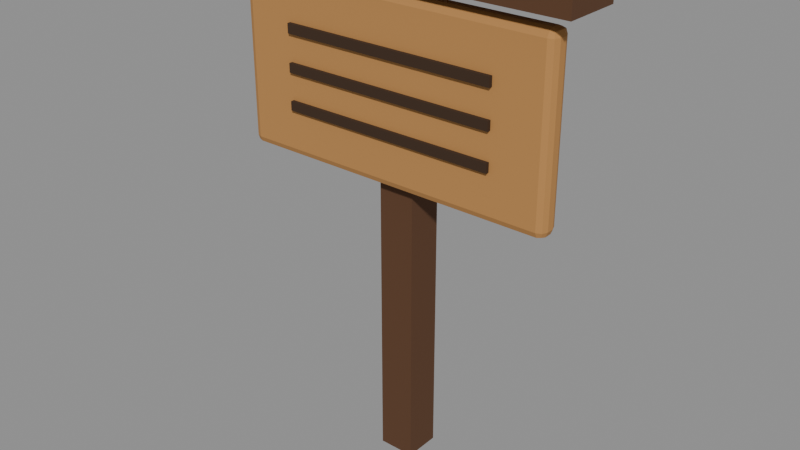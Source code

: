 # Source: prop_sign.blend  (saved by Blender 5.2.45; exported with 4.5.12 LTS)
import bpy
from mathutils import Matrix  # noqa: F401  (used for matrix-valued properties, if any)

bpy.ops.wm.read_factory_settings(use_empty=True)
scene = bpy.context.scene
scene.name = 'Scene'

# ---- materials (node trees are filled in below, after node groups)
mat_signboard = bpy.data.materials.new('signboard')
mat_signboard.diffuse_color = (0.4793, 0.2307, 0.06848, 1.0)
mat_ink = bpy.data.materials.new('ink')
mat_ink.diffuse_color = (0.04231, 0.01938, 0.006995, 1.0)
mat_signpost = bpy.data.materials.new('signpost')
mat_signpost.diffuse_color = (0.1022, 0.04231, 0.016, 1.0)

# ---- material node trees
mat_signboard.use_nodes = True; mat_signboard.node_tree.nodes.clear()
_N = mat_signboard.node_tree.nodes; _L = mat_signboard.node_tree.links
n0 = _N.new('ShaderNodeBsdfPrincipled'); n0.name = 'Principled BSDF'; n0.location = (10, 300)
n0.inputs[0].default_value = (0.4793, 0.2307, 0.06848, 1.0)
n0.inputs[2].default_value = 0.85
n0.inputs[10].default_value = 0.005
n1 = _N.new('ShaderNodeOutputMaterial'); n1.name = 'Material Output'; n1.location = (300, 300)
_L.new(n0.outputs[0], n1.inputs[0])
n1.is_active_output = True
mat_ink.use_nodes = True; mat_ink.node_tree.nodes.clear()
_N = mat_ink.node_tree.nodes; _L = mat_ink.node_tree.links
n0 = _N.new('ShaderNodeBsdfPrincipled'); n0.name = 'Principled BSDF'; n0.location = (10, 300)
n0.inputs[0].default_value = (0.04231, 0.01938, 0.006995, 1.0)
n0.inputs[2].default_value = 0.9
n0.inputs[10].default_value = 0.005
n1 = _N.new('ShaderNodeOutputMaterial'); n1.name = 'Material Output'; n1.location = (300, 300)
_L.new(n0.outputs[0], n1.inputs[0])
n1.is_active_output = True
mat_signpost.use_nodes = True; mat_signpost.node_tree.nodes.clear()
_N = mat_signpost.node_tree.nodes; _L = mat_signpost.node_tree.links
n0 = _N.new('ShaderNodeBsdfPrincipled'); n0.name = 'Principled BSDF'; n0.location = (10, 300)
n0.inputs[0].default_value = (0.1022, 0.04231, 0.016, 1.0)
n0.inputs[2].default_value = 0.85
n0.inputs[10].default_value = 0.005
n1 = _N.new('ShaderNodeOutputMaterial'); n1.name = 'Material Output'; n1.location = (300, 300)
_L.new(n0.outputs[0], n1.inputs[0])
n1.is_active_output = True

# ---- meshes
me_board = bpy.data.meshes.new('board')
me_board.from_pydata([(-0.43, -0.07, 0.81), (-0.43, -0.07, 0.81), (-0.43, -0.07, 0.81), (-0.43, -0.07, 0.81), (-0.43, -0.09, 0.83), (-0.43, -0.09, 0.83), (-0.43, -0.09, 0.83), (-0.43, -0.09, 0.83), (-0.45, -0.07, 0.83), (-0.45, -0.07, 0.83), (-0.45, -0.07, 0.83), (-0.45, -0.07, 0.83), (-0.43, -0.08414, 0.8159), (-0.43, -0.08414, 0.8159), (-0.43, -0.08414, 0.8159), (-0.43, -0.08414, 0.8159), (-0.4415, -0.08155, 0.8185), (-0.4415, -0.08155, 0.8185), (-0.4415, -0.08155, 0.8185), (-0.4441, -0.08414, 0.83), (-0.4441, -0.08414, 0.83), (-0.4441, -0.08414, 0.83), (-0.4441, -0.08414, 0.83), (-0.4441, -0.07, 0.8159), (-0.4441, -0.07, 0.8159), (-0.4441, -0.07, 0.8159), (-0.4441, -0.07, 0.8159), (-0.43, -0.09, 1.27), (-0.43, -0.09, 1.27), (-0.43, -0.09, 1.27), (-0.43, -0.09, 1.27), (-0.43, -0.07, 1.29), (-0.43, -0.07, 1.29), (-0.43, -0.07, 1.29), (-0.43, -0.07, 1.29), (-0.45, -0.07, 1.27), (-0.45, -0.07, 1.27), (-0.45, -0.07, 1.27), (-0.45, -0.07, 1.27), (-0.43, -0.08414, 1.284), (-0.43, -0.08414, 1.284), (-0.43, -0.08414, 1.284), (-0.43, -0.08414, 1.284), (-0.4415, -0.08155, 1.282), (-0.4415, -0.08155, 1.282), (-0.4415, -0.08155, 1.282), (-0.4441, -0.07, 1.284), (-0.4441, -0.07, 1.284), (-0.4441, -0.07, 1.284), (-0.4441, -0.07, 1.284), (-0.4441, -0.08414, 1.27), (-0.4441, -0.08414, 1.27), (-0.4441, -0.08414, 1.27), (-0.4441, -0.08414, 1.27), (-0.43, -0.05, 0.81), (-0.43, -0.05, 0.81), (-0.43, -0.05, 0.81), (-0.43, -0.05, 0.81), (-0.45, -0.05, 0.83), (-0.45, -0.05, 0.83), (-0.45, -0.05, 0.83), (-0.45, -0.05, 0.83), (-0.43, -0.03, 0.83), (-0.43, -0.03, 0.83), (-0.43, -0.03, 0.83), (-0.43, -0.03, 0.83), (-0.4441, -0.05, 0.8159), (-0.4441, -0.05, 0.8159), (-0.4441, -0.05, 0.8159), (-0.4441, -0.05, 0.8159), (-0.4415, -0.03845, 0.8185), (-0.4415, -0.03845, 0.8185), (-0.4415, -0.03845, 0.8185), (-0.4441, -0.03586, 0.83), (-0.4441, -0.03586, 0.83), (-0.4441, -0.03586, 0.83), (-0.4441, -0.03586, 0.83), (-0.43, -0.03586, 0.8159), (-0.43, -0.03586, 0.8159), (-0.43, -0.03586, 0.8159), (-0.43, -0.03586, 0.8159), (-0.43, -0.05, 1.29), (-0.43, -0.05, 1.29), (-0.43, -0.05, 1.29), (-0.43, -0.05, 1.29), (-0.43, -0.03, 1.27), (-0.43, -0.03, 1.27), (-0.43, -0.03, 1.27), (-0.43, -0.03, 1.27), (-0.45, -0.05, 1.27), (-0.45, -0.05, 1.27), (-0.45, -0.05, 1.27), (-0.45, -0.05, 1.27), (-0.43, -0.03586, 1.284), (-0.43, -0.03586, 1.284), (-0.43, -0.03586, 1.284), (-0.43, -0.03586, 1.284), (-0.4415, -0.03845, 1.282), (-0.4415, -0.03845, 1.282), (-0.4415, -0.03845, 1.282), (-0.4441, -0.03586, 1.27), (-0.4441, -0.03586, 1.27), (-0.4441, -0.03586, 1.27), (-0.4441, -0.03586, 1.27), (-0.4441, -0.05, 1.284), (-0.4441, -0.05, 1.284), (-0.4441, -0.05, 1.284), (-0.4441, -0.05, 1.284), (0.43, -0.07, 0.81), (0.43, -0.07, 0.81), (0.43, -0.07, 0.81), (0.43, -0.07, 0.81), (0.45, -0.07, 0.83), (0.45, -0.07, 0.83), (0.45, -0.07, 0.83), (0.45, -0.07, 0.83), (0.43, -0.09, 0.83), (0.43, -0.09, 0.83), (0.43, -0.09, 0.83), (0.43, -0.09, 0.83), (0.4441, -0.07, 0.8159), (0.4441, -0.07, 0.8159), (0.4441, -0.07, 0.8159), (0.4441, -0.07, 0.8159), (0.4415, -0.08155, 0.8185), (0.4415, -0.08155, 0.8185), (0.4415, -0.08155, 0.8185), (0.4441, -0.08414, 0.83), (0.4441, -0.08414, 0.83), (0.4441, -0.08414, 0.83), (0.4441, -0.08414, 0.83), (0.43, -0.08414, 0.8159), (0.43, -0.08414, 0.8159), (0.43, -0.08414, 0.8159), (0.43, -0.08414, 0.8159), (0.43, -0.07, 1.29), (0.43, -0.07, 1.29), (0.43, -0.07, 1.29), (0.43, -0.07, 1.29), (0.43, -0.09, 1.27), (0.43, -0.09, 1.27), (0.43, -0.09, 1.27), (0.43, -0.09, 1.27), (0.45, -0.07, 1.27), (0.45, -0.07, 1.27), (0.45, -0.07, 1.27), (0.45, -0.07, 1.27), (0.43, -0.08414, 1.284), (0.43, -0.08414, 1.284), (0.43, -0.08414, 1.284), (0.43, -0.08414, 1.284), (0.4415, -0.08155, 1.282), (0.4415, -0.08155, 1.282), (0.4415, -0.08155, 1.282), (0.4441, -0.08414, 1.27), (0.4441, -0.08414, 1.27), (0.4441, -0.08414, 1.27), (0.4441, -0.08414, 1.27), (0.4441, -0.07, 1.284), (0.4441, -0.07, 1.284), (0.4441, -0.07, 1.284), (0.4441, -0.07, 1.284), (0.43, -0.05, 0.81), (0.43, -0.05, 0.81), (0.43, -0.05, 0.81), (0.43, -0.05, 0.81), (0.43, -0.03, 0.83), (0.43, -0.03, 0.83), (0.43, -0.03, 0.83), (0.43, -0.03, 0.83), (0.45, -0.05, 0.83), (0.45, -0.05, 0.83), (0.45, -0.05, 0.83), (0.45, -0.05, 0.83), (0.43, -0.03586, 0.8159), (0.43, -0.03586, 0.8159), (0.43, -0.03586, 0.8159), (0.43, -0.03586, 0.8159), (0.4415, -0.03845, 0.8185), (0.4415, -0.03845, 0.8185), (0.4415, -0.03845, 0.8185), (0.4441, -0.03586, 0.83), (0.4441, -0.03586, 0.83), (0.4441, -0.03586, 0.83), (0.4441, -0.03586, 0.83), (0.4441, -0.05, 0.8159), (0.4441, -0.05, 0.8159), (0.4441, -0.05, 0.8159), (0.4441, -0.05, 0.8159), (0.43, -0.05, 1.29), (0.43, -0.05, 1.29), (0.43, -0.05, 1.29), (0.43, -0.05, 1.29), (0.45, -0.05, 1.27), (0.45, -0.05, 1.27), (0.45, -0.05, 1.27), (0.45, -0.05, 1.27), (0.43, -0.03, 1.27), (0.43, -0.03, 1.27), (0.43, -0.03, 1.27), (0.43, -0.03, 1.27), (0.4441, -0.05, 1.284), (0.4441, -0.05, 1.284), (0.4441, -0.05, 1.284), (0.4441, -0.05, 1.284), (0.4415, -0.03845, 1.282), (0.4415, -0.03845, 1.282), (0.4415, -0.03845, 1.282), (0.4441, -0.03586, 1.27), (0.4441, -0.03586, 1.27), (0.4441, -0.03586, 1.27), (0.4441, -0.03586, 1.27), (0.43, -0.03586, 1.284), (0.43, -0.03586, 1.284), (0.43, -0.03586, 1.284), (0.43, -0.03586, 1.284)], [], [(2, 15, 17), (2, 17, 23), (6, 19, 16), (6, 16, 14), (8, 25, 18), (8, 18, 21), (29, 41, 43), (29, 43, 50), (33, 46, 44), (33, 44, 42), (35, 52, 45), (35, 45, 48), (56, 66, 71), (56, 71, 80), (58, 75, 72), (58, 72, 68), (64, 79, 70), (64, 70, 73), (83, 96, 98), (83, 98, 104), (87, 100, 97), (87, 97, 95), (89, 106, 99), (89, 99, 102), (110, 120, 125), (110, 125, 134), (112, 129, 126), (112, 126, 122), (118, 133, 124), (118, 124, 127), (137, 150, 152), (137, 152, 158), (141, 154, 151), (141, 151, 149), (143, 160, 153), (143, 153, 156), (164, 177, 179), (164, 179, 185), (168, 181, 178), (168, 178, 176), (170, 187, 180), (170, 180, 183), (191, 201, 206), (191, 206, 215), (193, 210, 207), (193, 207, 203), (199, 214, 205), (199, 205, 208), (57, 3, 24), (57, 24, 67), (69, 26, 10), (69, 10, 60), (7, 30, 51), (7, 51, 20), (22, 53, 36), (22, 36, 9), (34, 84, 105), (34, 105, 47), (49, 107, 91), (49, 91, 37), (88, 65, 74), (88, 74, 101), (103, 76, 59), (103, 59, 90), (162, 54, 78), (162, 78, 175), (174, 77, 63), (174, 63, 167), (81, 189, 213), (81, 213, 94), (93, 212, 198), (93, 198, 86), (194, 171, 184), (194, 184, 211), (209, 182, 169), (209, 169, 200), (111, 165, 186), (111, 186, 121), (123, 188, 172), (123, 172, 114), (192, 138, 159), (192, 159, 202), (204, 161, 145), (204, 145, 195), (142, 119, 128), (142, 128, 155), (157, 130, 113), (157, 113, 144), (0, 108, 132), (0, 132, 13), (12, 131, 117), (12, 117, 5), (135, 31, 40), (135, 40, 148), (147, 39, 28), (147, 28, 140), (55, 163, 109), (55, 109, 1), (11, 38, 92), (11, 92, 61), (116, 139, 27), (116, 27, 4), (190, 82, 32), (190, 32, 136), (62, 85, 197), (62, 197, 166), (173, 196, 146), (173, 146, 115)])
me_board.polygons.foreach_set('use_smooth', [1, 1, 1, 1, 1, 1, 1, 1, 1, 1, 1, 1, 1, 1, 1, 1, 1, 1, 1, 1, 1, 1, 1, 1, 1, 1, 1, 1, 1, 1, 1, 1, 1, 1, 1, 1, 1, 1, 1, 1, 1, 1, 1, 1, 1, 1, 1, 1, 0, 0, 0, 0, 0, 0, 0, 0, 0, 0, 0, 0, 1, 0, 0, 0, 0, 1, 0, 0, 0, 0, 0, 0, 0, 0, 1, 0, 0, 0, 0, 0, 0, 0, 0, 0, 0, 0, 0, 0, 0, 0, 0, 0, 0, 0, 0, 0, 0, 0, 0, 0, 0, 0, 0, 0, 0, 0, 0, 0])
me_board.materials.append(mat_signboard)
me_board.update()
me_board.normals_split_custom_set([tuple(v) for v in zip(*[iter([-0.3251, -0.3251, -0.8881, -0.3251, -0.3251, -0.8881, -0.3251, -0.3251, -0.8881, -0.3251, -0.3251, -0.8881, -0.3251, -0.3251, -0.8881, -0.3251, -0.3251, -0.8881, -0.3251, -0.8881, -0.3251, -0.3251, -0.8881, -0.3251, -0.3251, -0.8881, -0.3251, -0.3251, -0.8881, -0.3251, -0.3251, -0.8881, -0.3251, -0.3251, -0.8881, -0.3251, -0.8881, -0.3251, -0.3251, -0.8881, -0.3251, -0.3251, -0.8881, -0.3251, -0.3251, -0.8881, -0.3251, -0.3251, -0.8881, -0.3251, -0.3251, -0.8881, -0.3251, -0.3251, -0.3251, -0.8881, 0.3251, -0.3251, -0.8881, 0.3251, -0.3251, -0.8881, 0.3251, -0.3251, -0.8881, 0.3251, -0.3251, -0.8881, 0.3251, -0.3251, -0.8881, 0.3251, -0.3251, -0.3251, 0.8881, -0.3251, -0.3251, 0.8881, -0.3251, -0.3251, 0.8881, -0.3251, -0.3251, 0.8881, -0.3251, -0.3251, 0.8881, -0.3251, -0.3251, 0.8881, -0.8881, -0.3251, 0.3251, -0.8881, -0.3251, 0.3251, -0.8881, -0.3251, 0.3251, -0.8881, -0.3251, 0.3251, -0.8881, -0.3251, 0.3251, -0.8881, -0.3251, 0.3251, -0.3251, 0.3251, -0.8881, -0.3251, 0.3251, -0.8881, -0.3251, 0.3251, -0.8881, -0.3251, 0.3251, -0.8881, -0.3251, 0.3251, -0.8881, -0.3251, 0.3251, -0.8881, -0.8881, 0.3251, -0.3251, -0.8881, 0.3251, -0.3251, -0.8881, 0.3251, -0.3251, -0.8881, 0.3251, -0.3251, -0.8881, 0.3251, -0.3251, -0.8881, 0.3251, -0.3251, -0.3251, 0.8881, -0.3251, -0.3251, 0.8881, -0.3251, -0.3251, 0.8881, -0.3251, -0.3251, 0.8881, -0.3251, -0.3251, 0.8881, -0.3251, -0.3251, 0.8881, -0.3251, -0.325, 0.3251, 0.8881, -0.3251, 0.3251, 0.8881, -0.325, 0.3251, 0.8881, -0.325, 0.3251, 0.8881, -0.325, 0.3251, 0.8881, -0.3251, 0.3251, 0.8881, -0.3251, 0.8881, 0.3251, -0.3251, 0.8881, 0.3251, -0.3251, 0.8881, 0.3251, -0.3251, 0.8881, 0.3251, -0.3251, 0.8881, 0.3251, -0.3251, 0.8881, 0.3251, -0.8881, 0.3251, 0.3251, -0.8881, 0.3251, 0.3251, -0.8881, 0.3251, 0.3251, -0.8881, 0.3251, 0.3251, -0.8881, 0.3251, 0.3251, -0.8881, 0.3251, 0.3251, 0.3251, -0.3251, -0.8881, 0.3251, -0.3251, -0.8881, 0.3251, -0.3251, -0.8881, 0.3251, -0.3251, -0.8881, 0.3251, -0.3251, -0.8881, 0.3251, -0.3251, -0.8881, 0.8881, -0.3251, -0.3251, 0.8881, -0.3251, -0.3251, 0.8881, -0.3251, -0.3251, 0.8881, -0.3251, -0.3251, 0.8881, -0.3251, -0.3251, 0.8881, -0.3251, -0.3251, 0.3251, -0.8881, -0.3251, 0.3251, -0.8881, -0.3251, 0.3251, -0.8881, -0.3251, 0.3251, -0.8881, -0.3251, 0.3251, -0.8881, -0.3251, 0.3251, -0.8881, -0.3251, 0.3251, -0.3251, 0.8881, 0.3251, -0.3251, 0.8881, 0.3251, -0.3251, 0.8881, 0.3251, -0.3251, 0.8881, 0.3251, -0.3251, 0.8881, 0.3251, -0.3251, 0.8881, 0.3251, -0.8881, 0.3251, 0.3251, -0.8881, 0.3251, 0.3251, -0.8881, 0.3251, 0.3251, -0.8881, 0.3251, 0.3251, -0.8881, 0.3251, 0.3251, -0.8881, 0.3251, 0.8881, -0.3251, 0.3251, 0.8881, -0.3251, 0.3251, 0.8881, -0.3251, 0.3251, 0.8881, -0.3251, 0.3251, 0.8881, -0.3251, 0.3251, 0.8881, -0.3251, 0.3251, 0.3251, 0.3251, -0.8881, 0.3251, 0.3251, -0.8881, 0.3251, 0.3251, -0.8881, 0.3251, 0.3251, -0.8881, 0.3251, 0.3251, -0.8881, 0.3251, 0.3251, -0.8881, 0.3251, 0.8881, -0.3251, 0.3251, 0.8881, -0.3251, 0.3251, 0.8881, -0.3251, 0.3251, 0.8881, -0.3251, 0.3251, 0.8881, -0.3251, 0.3251, 0.8881, -0.3251, 0.8881, 0.3251, -0.3251, 0.8881, 0.3251, -0.3251, 0.8881, 0.3251, -0.3251, 0.8881, 0.3251, -0.3251, 0.8881, 0.3251, -0.3251, 0.8881, 0.3251, -0.3251, 0.325, 0.3251, 0.8881, 0.3251, 0.3251, 0.8881, 0.325, 0.3251, 0.8881, 0.325, 0.3251, 0.8881, 0.325, 0.3251, 0.8881, 0.3251, 0.3251, 0.8881, 0.8881, 0.3251, 0.3251, 0.8881, 0.3251, 0.3251, 0.8881, 0.3251, 0.3251, 0.8881, 0.3251, 0.3251, 0.8881, 0.3251, 0.3251, 0.8881, 0.3251, 0.3251, 0.3251, 0.8881, 0.3251, 0.3251, 0.8881, 0.3251, 0.3251, 0.8881, 0.3251, 0.3251, 0.8881, 0.3251, 0.3251, 0.8881, 0.3251, 0.3251, 0.8881, 0.3251, -0.3827, 0.0, -0.9239, -0.3827, 0.0, -0.9239, -0.3827, 0.0, -0.9239, -0.3827, 0.0, -0.9239, -0.3827, 0.0, -0.9239, -0.3827, 0.0, -0.9239, -0.9239, 0.0, -0.3827, -0.9239, 0.0, -0.3827, -0.9239, 0.0, -0.3827, -0.9239, 0.0, -0.3827, -0.9239, 0.0, -0.3827, -0.9239, 0.0, -0.3827, -0.3827, -0.9239, 0.0, -0.3827, -0.9239, 0.0, -0.3827, -0.9239, 0.0, -0.3827, -0.9239, 0.0, -0.3827, -0.9239, 0.0, -0.3827, -0.9239, 0.0, -0.9239, -0.3827, 0.0, -0.9239, -0.3827, 0.0, -0.9239, -0.3827, 0.0, -0.9239, -0.3827, 0.0, -0.9239, -0.3827, 0.0, -0.9239, -0.3827, 0.0, -0.3827, 0.0, 0.9239, -0.3827, 0.0, 0.9239, -0.3827, 0.0, 0.9239, -0.3827, 0.0, 0.9239, -0.3827, 0.0, 0.9239, -0.3827, 0.0, 0.9239, -0.9239, 0.0, 0.3827, -0.9239, 0.0, 0.3827, -0.9239, 0.0, 0.3827, -0.9239, 0.0, 0.3827, -0.9239, 0.0, 0.3827, -0.9239, 0.0, 0.3827, -0.3827, 0.9239, 0.0, -0.3827, 0.9239, 0.0, -0.3827, 0.9239, 0.0, -0.3827, 0.9239, 0.0, -0.3827, 0.9239, 0.0, -0.3827, 0.9239, 0.0, -0.9239, 0.3827, 0.0, -0.9239, 0.3827, 0.0, -0.9239, 0.3827, 0.0, -0.9239, 0.3827, 0.0, -0.9239, 0.3827, 0.0, -0.9239, 0.3827, 0.0, 0.0, 0.3827, -0.9239, 0.0, 0.3827, -0.9239, 0.0, 0.3827, -0.9239, 0.0, 0.3827, -0.9239, 0.0, 0.3827, -0.9239, 0.0, 0.3827, -0.9239, 0.0, 0.9239, -0.3827, 0.0, 0.9239, -0.3827, 0.0, 0.9239, -0.3827, 0.0, 0.9239, -0.3827, 0.0, 0.9239, -0.3827, 0.0, 0.9239, -0.3827, 0.0, 0.3827, 0.9239, 0.0, 0.3827, 0.9239, 0.0, 0.3827, 0.9239, 0.0, 0.3827, 0.9239, 0.0, 0.3827, 0.9239, 0.0, 0.3827, 0.9239, 0.0, 0.9239, 0.3827, 0.0, 0.9239, 0.3827, 0.0, 0.9239, 0.3827, 0.0, 0.9239, 0.3827, 0.0, 0.9239, 0.3827, 0.0, 0.9239, 0.3827, 0.9239, 0.3827, 0.0, 0.9239, 0.3827, 0.0, 0.9239, 0.3827, 0.0, 0.9239, 0.3827, 0.0, 0.9239, 0.3827, 0.0, 0.9239, 0.3827, 0.0, 0.3827, 0.9239, 0.0, 0.3827, 0.9239, 0.0, 0.3827, 0.9239, 0.0, 0.3827, 0.9239, 0.0, 0.3827, 0.9239, 0.0, 0.3827, 0.9239, 0.0, 0.3827, 0.0, -0.9239, 0.3827, 0.0, -0.9239, 0.3827, 0.0, -0.9239, 0.3827, 0.0, -0.9239, 0.3827, 0.0, -0.9239, 0.3827, 0.0, -0.9239, 0.9239, 0.0, -0.3827, 0.9239, 0.0, -0.3827, 0.9239, 0.0, -0.3827, 0.9239, 0.0, -0.3827, 0.9239, 0.0, -0.3827, 0.9239, 0.0, -0.3827, 0.3827, 0.0, 0.9239, 0.3827, 0.0, 0.9239, 0.3827, 0.0, 0.9239, 0.3827, 0.0, 0.9239, 0.3827, 0.0, 0.9239, 0.3827, 0.0, 0.9239, 0.9239, 0.0, 0.3827, 0.9239, 0.0, 0.3827, 0.9239, 0.0, 0.3827, 0.9239, 0.0, 0.3827, 0.9239, 0.0, 0.3827, 0.9239, 0.0, 0.3827, 0.3827, -0.9239, 0.0, 0.3827, -0.9239, 0.0, 0.3827, -0.9239, 0.0, 0.3827, -0.9239, 0.0, 0.3827, -0.9239, 0.0, 0.3827, -0.9239, 0.0, 0.9239, -0.3827, 0.0, 0.9239, -0.3827, 0.0, 0.9239, -0.3827, 0.0, 0.9239, -0.3827, 0.0, 0.9239, -0.3827, 0.0, 0.9239, -0.3827, 0.0, 0.0, -0.3827, -0.9239, 0.0, -0.3827, -0.9239, 0.0, -0.3827, -0.9239, 0.0, -0.3827, -0.9239, 0.0, -0.3827, -0.9239, 0.0, -0.3827, -0.9239, 0.0, -0.9239, -0.3827, 0.0, -0.9239, -0.3827, 0.0, -0.9239, -0.3827, 0.0, -0.9239, -0.3827, 0.0, -0.9239, -0.3827, 0.0, -0.9239, -0.3827, 0.0, -0.3827, 0.9239, 0.0, -0.3827, 0.9239, 0.0, -0.3827, 0.9239, 0.0, -0.3827, 0.9239, 0.0, -0.3827, 0.9239, 0.0, -0.3827, 0.9239, 0.0, -0.9239, 0.3827, 0.0, -0.9239, 0.3827, 0.0, -0.9239, 0.3827, 0.0, -0.9239, 0.3827, 0.0, -0.9239, 0.3827, 0.0, -0.9239, 0.3827, 0.0, 0.0, -1.0, 0.0, 0.0, -1.0, 0.0, 0.0, -1.0, 0.0, 0.0, -1.0, 0.0, 0.0, -1.0, 0.0, 0.0, -1.0, -1.0, 0.0, 0.0, -1.0, 0.0, 0.0, -1.0, 0.0, 0.0, -1.0, 0.0, 0.0, -1.0, 0.0, 0.0, -1.0, 0.0, 0.0, 0.0, -1.0, 0.0, 0.0, -1.0, 0.0, 0.0, -1.0, 0.0, 0.0, -1.0, 0.0, 0.0, -1.0, 0.0, 0.0, -1.0, 0.0, 0.0, 0.0, 1.0, 0.0, 0.0, 1.0, 0.0, 0.0, 1.0, 0.0, 0.0, 1.0, 0.0, 0.0, 1.0, 0.0, 0.0, 1.0, 0.0, 1.0, 0.0, 0.0, 1.0, 0.0, 0.0, 1.0, 0.0, 0.0, 1.0, 0.0, 0.0, 1.0, 0.0, 0.0, 1.0, 0.0, 1.0, 0.0, 0.0, 1.0, 0.0, 0.0, 1.0, 0.0, 0.0, 1.0, 0.0, 0.0, 1.0, 0.0, 0.0, 1.0, 0.0, 0.0])] * 3)])
me_line = bpy.data.meshes.new('line')
me_line.from_pydata([(-0.3, -0.1, 0.9375), (-0.3, -0.1, 0.9375), (-0.3, -0.1, 0.9375), (-0.3, -0.1, 0.9625), (-0.3, -0.1, 0.9625), (-0.3, -0.1, 0.9625), (-0.3, -0.09, 0.9375), (-0.3, -0.09, 0.9375), (-0.3, -0.09, 0.9375), (-0.3, -0.09, 0.9625), (-0.3, -0.09, 0.9625), (-0.3, -0.09, 0.9625), (0.3, -0.1, 0.9375), (0.3, -0.1, 0.9375), (0.3, -0.1, 0.9375), (0.3, -0.1, 0.9625), (0.3, -0.1, 0.9625), (0.3, -0.1, 0.9625), (0.3, -0.09, 0.9375), (0.3, -0.09, 0.9375), (0.3, -0.09, 0.9375), (0.3, -0.09, 0.9625), (0.3, -0.09, 0.9625), (0.3, -0.09, 0.9625)], [], [(2, 5, 11), (2, 11, 8), (6, 9, 21), (6, 21, 18), (20, 23, 17), (20, 17, 14), (12, 15, 3), (12, 3, 0), (7, 19, 13), (7, 13, 1), (22, 10, 4), (22, 4, 16)])
me_line.materials.append(mat_ink)
me_line.update()
me_line.normals_split_custom_set([tuple(v) for v in zip(*[iter([-1.0, 0.0, 0.0, -1.0, 0.0, 0.0, -1.0, 0.0, 0.0, -1.0, 0.0, 0.0, -1.0, 0.0, 0.0, -1.0, 0.0, 0.0, 0.0, 1.0, 0.0, 0.0, 1.0, 0.0, 0.0, 1.0, 0.0, 0.0, 1.0, 0.0, 0.0, 1.0, 0.0, 0.0, 1.0, 0.0, 1.0, 0.0, 0.0, 1.0, 0.0, 0.0, 1.0, 0.0, 0.0, 1.0, 0.0, 0.0, 1.0, 0.0, 0.0, 1.0, 0.0, 0.0, 0.0, -1.0, 0.0, 0.0, -1.0, 0.0, 0.0, -1.0, 0.0, 0.0, -1.0, 0.0, 0.0, -1.0, 0.0, 0.0, -1.0, 0.0, 0.0, 0.0, -1.0, 0.0, 0.0, -1.0, 0.0, 0.0, -1.0, 0.0, 0.0, -1.0, 0.0, 0.0, -1.0, 0.0, 0.0, -1.0, 0.0, 0.0, 1.0, 0.0, 0.0, 1.0, 0.0, 0.0, 1.0, 0.0, 0.0, 1.0, 0.0, 0.0, 1.0, 0.0, 0.0, 1.0])] * 3)])
me_line_001 = bpy.data.meshes.new('line.001')
me_line_001.from_pydata([(-0.3, -0.1, 1.037), (-0.3, -0.1, 1.037), (-0.3, -0.1, 1.037), (-0.3, -0.1, 1.062), (-0.3, -0.1, 1.062), (-0.3, -0.1, 1.062), (-0.3, -0.09, 1.037), (-0.3, -0.09, 1.037), (-0.3, -0.09, 1.037), (-0.3, -0.09, 1.062), (-0.3, -0.09, 1.062), (-0.3, -0.09, 1.062), (0.3, -0.1, 1.037), (0.3, -0.1, 1.037), (0.3, -0.1, 1.037), (0.3, -0.1, 1.062), (0.3, -0.1, 1.062), (0.3, -0.1, 1.062), (0.3, -0.09, 1.037), (0.3, -0.09, 1.037), (0.3, -0.09, 1.037), (0.3, -0.09, 1.062), (0.3, -0.09, 1.062), (0.3, -0.09, 1.062)], [], [(2, 5, 11), (2, 11, 8), (6, 9, 21), (6, 21, 18), (20, 23, 17), (20, 17, 14), (12, 15, 3), (12, 3, 0), (7, 19, 13), (7, 13, 1), (22, 10, 4), (22, 4, 16)])
me_line_001.materials.append(mat_ink)
me_line_001.update()
me_line_001.normals_split_custom_set([tuple(v) for v in zip(*[iter([-1.0, 0.0, 0.0, -1.0, 0.0, 0.0, -1.0, 0.0, 0.0, -1.0, 0.0, 0.0, -1.0, 0.0, 0.0, -1.0, 0.0, 0.0, 0.0, 1.0, 0.0, 0.0, 1.0, 0.0, 0.0, 1.0, 0.0, 0.0, 1.0, 0.0, 0.0, 1.0, 0.0, 0.0, 1.0, 0.0, 1.0, 0.0, 0.0, 1.0, 0.0, 0.0, 1.0, 0.0, 0.0, 1.0, 0.0, 0.0, 1.0, 0.0, 0.0, 1.0, 0.0, 0.0, 0.0, -1.0, 0.0, 0.0, -1.0, 0.0, 0.0, -1.0, 0.0, 0.0, -1.0, 0.0, 0.0, -1.0, 0.0, 0.0, -1.0, 0.0, 0.0, 0.0, -1.0, 0.0, 0.0, -1.0, 0.0, 0.0, -1.0, 0.0, 0.0, -1.0, 0.0, 0.0, -1.0, 0.0, 0.0, -1.0, 0.0, 0.0, 1.0, 0.0, 0.0, 1.0, 0.0, 0.0, 1.0, 0.0, 0.0, 1.0, 0.0, 0.0, 1.0, 0.0, 0.0, 1.0])] * 3)])
me_line_002 = bpy.data.meshes.new('line.002')
me_line_002.from_pydata([(-0.3, -0.1, 1.137), (-0.3, -0.1, 1.137), (-0.3, -0.1, 1.137), (-0.3, -0.1, 1.163), (-0.3, -0.1, 1.163), (-0.3, -0.1, 1.163), (-0.3, -0.09, 1.137), (-0.3, -0.09, 1.137), (-0.3, -0.09, 1.137), (-0.3, -0.09, 1.163), (-0.3, -0.09, 1.163), (-0.3, -0.09, 1.163), (0.3, -0.1, 1.137), (0.3, -0.1, 1.137), (0.3, -0.1, 1.137), (0.3, -0.1, 1.163), (0.3, -0.1, 1.163), (0.3, -0.1, 1.163), (0.3, -0.09, 1.137), (0.3, -0.09, 1.137), (0.3, -0.09, 1.137), (0.3, -0.09, 1.163), (0.3, -0.09, 1.163), (0.3, -0.09, 1.163)], [], [(2, 5, 11), (2, 11, 8), (6, 9, 21), (6, 21, 18), (20, 23, 17), (20, 17, 14), (12, 15, 3), (12, 3, 0), (7, 19, 13), (7, 13, 1), (22, 10, 4), (22, 4, 16)])
me_line_002.materials.append(mat_ink)
me_line_002.update()
me_line_002.normals_split_custom_set([tuple(v) for v in zip(*[iter([-1.0, 0.0, 0.0, -1.0, 0.0, 0.0, -1.0, 0.0, 0.0, -1.0, 0.0, 0.0, -1.0, 0.0, 0.0, -1.0, 0.0, 0.0, 0.0, 1.0, 0.0, 0.0, 1.0, 0.0, 0.0, 1.0, 0.0, 0.0, 1.0, 0.0, 0.0, 1.0, 0.0, 0.0, 1.0, 0.0, 1.0, 0.0, 0.0, 1.0, 0.0, 0.0, 1.0, 0.0, 0.0, 1.0, 0.0, 0.0, 1.0, 0.0, 0.0, 1.0, 0.0, 0.0, 0.0, -1.0, 0.0, 0.0, -1.0, 0.0, 0.0, -1.0, 0.0, 0.0, -1.0, 0.0, 0.0, -1.0, 0.0, 0.0, -1.0, 0.0, 0.0, 0.0, -1.0, 0.0, 0.0, -1.0, 0.0, 0.0, -1.0, 0.0, 0.0, -1.0, 0.0, 0.0, -1.0, 0.0, 0.0, -1.0, 0.0, 0.0, 1.0, 0.0, 0.0, 1.0, 0.0, 0.0, 1.0, 0.0, 0.0, 1.0, 0.0, 0.0, 1.0, 0.0, 0.0, 1.0])] * 3)])
me_post = bpy.data.meshes.new('post')
me_post.from_pydata([(-0.05, -0.05, 0.0), (-0.05, -0.05, 0.0), (-0.05, -0.05, 0.0), (-0.05, -0.05, 1.2), (-0.05, -0.05, 1.2), (-0.05, -0.05, 1.2), (-0.05, 0.05, 0.0), (-0.05, 0.05, 0.0), (-0.05, 0.05, 0.0), (-0.05, 0.05, 1.2), (-0.05, 0.05, 1.2), (-0.05, 0.05, 1.2), (0.05, -0.05, 0.0), (0.05, -0.05, 0.0), (0.05, -0.05, 0.0), (0.05, -0.05, 1.2), (0.05, -0.05, 1.2), (0.05, -0.05, 1.2), (0.05, 0.05, 0.0), (0.05, 0.05, 0.0), (0.05, 0.05, 0.0), (0.05, 0.05, 1.2), (0.05, 0.05, 1.2), (0.05, 0.05, 1.2)], [], [(2, 5, 11), (2, 11, 8), (6, 9, 21), (6, 21, 18), (20, 23, 17), (20, 17, 14), (12, 15, 3), (12, 3, 0), (7, 19, 13), (7, 13, 1), (22, 10, 4), (22, 4, 16)])
me_post.materials.append(mat_signpost)
me_post.update()
me_post.normals_split_custom_set([tuple(v) for v in zip(*[iter([-1.0, 0.0, 0.0, -1.0, 0.0, 0.0, -1.0, 0.0, 0.0, -1.0, 0.0, 0.0, -1.0, 0.0, 0.0, -1.0, 0.0, 0.0, 0.0, 1.0, 0.0, 0.0, 1.0, 0.0, 0.0, 1.0, 0.0, 0.0, 1.0, 0.0, 0.0, 1.0, 0.0, 0.0, 1.0, 0.0, 1.0, 0.0, 0.0, 1.0, 0.0, 0.0, 1.0, 0.0, 0.0, 1.0, 0.0, 0.0, 1.0, 0.0, 0.0, 1.0, 0.0, 0.0, 0.0, -1.0, 0.0, 0.0, -1.0, 0.0, 0.0, -1.0, 0.0, 0.0, -1.0, 0.0, 0.0, -1.0, 0.0, 0.0, -1.0, 0.0, 0.0, 0.0, -1.0, 0.0, 0.0, -1.0, 0.0, 0.0, -1.0, 0.0, 0.0, -1.0, 0.0, 0.0, -1.0, 0.0, 0.0, -1.0, 0.0, 0.0, 1.0, 0.0, 0.0, 1.0, 0.0, 0.0, 1.0, 0.0, 0.0, 1.0, 0.0, 0.0, 1.0, 0.0, 0.0, 1.0])] * 3)])
me_roofb = bpy.data.meshes.new('roofb')
me_roofb.from_pydata([(-0.5, -0.12, 1.325), (-0.5, -0.12, 1.325), (-0.5, -0.12, 1.325), (-0.5, -0.12, 1.375), (-0.5, -0.12, 1.375), (-0.5, -0.12, 1.375), (-0.5, 0.04, 1.325), (-0.5, 0.04, 1.325), (-0.5, 0.04, 1.325), (-0.5, 0.04, 1.375), (-0.5, 0.04, 1.375), (-0.5, 0.04, 1.375), (0.5, -0.12, 1.325), (0.5, -0.12, 1.325), (0.5, -0.12, 1.325), (0.5, -0.12, 1.375), (0.5, -0.12, 1.375), (0.5, -0.12, 1.375), (0.5, 0.04, 1.325), (0.5, 0.04, 1.325), (0.5, 0.04, 1.325), (0.5, 0.04, 1.375), (0.5, 0.04, 1.375), (0.5, 0.04, 1.375)], [], [(2, 5, 11), (2, 11, 8), (6, 9, 21), (6, 21, 18), (20, 23, 17), (20, 17, 14), (12, 15, 3), (12, 3, 0), (7, 19, 13), (7, 13, 1), (22, 10, 4), (22, 4, 16)])
me_roofb.materials.append(mat_signpost)
me_roofb.update()
me_roofb.normals_split_custom_set([tuple(v) for v in zip(*[iter([-1.0, 0.0, 0.0, -1.0, 0.0, 0.0, -1.0, 0.0, 0.0, -1.0, 0.0, 0.0, -1.0, 0.0, 0.0, -1.0, 0.0, 0.0, 0.0, 1.0, 0.0, 0.0, 1.0, 0.0, 0.0, 1.0, 0.0, 0.0, 1.0, 0.0, 0.0, 1.0, 0.0, 0.0, 1.0, 0.0, 1.0, 0.0, 0.0, 1.0, 0.0, 0.0, 1.0, 0.0, 0.0, 1.0, 0.0, 0.0, 1.0, 0.0, 0.0, 1.0, 0.0, 0.0, 0.0, -1.0, 0.0, 0.0, -1.0, 0.0, 0.0, -1.0, 0.0, 0.0, -1.0, 0.0, 0.0, -1.0, 0.0, 0.0, -1.0, 0.0, 0.0, 0.0, -1.0, 0.0, 0.0, -1.0, 0.0, 0.0, -1.0, 0.0, 0.0, -1.0, 0.0, 0.0, -1.0, 0.0, 0.0, -1.0, 0.0, 0.0, 1.0, 0.0, 0.0, 1.0, 0.0, 0.0, 1.0, 0.0, 0.0, 1.0, 0.0, 0.0, 1.0, 0.0, 0.0, 1.0])] * 3)])

# ---- objects
ob_board = bpy.data.objects.new('board', me_board)
ob_line = bpy.data.objects.new('line', me_line)
ob_line_001 = bpy.data.objects.new('line.001', me_line_001)
ob_line_002 = bpy.data.objects.new('line.002', me_line_002)
ob_post = bpy.data.objects.new('post', me_post)
ob_roofb = bpy.data.objects.new('roofb', me_roofb)

# ---- transforms, parenting, visibility, modifiers, constraints
ob_board.location = (0.0, 0.0, 0.0)
ob_board.rotation_mode = 'QUATERNION'
ob_board.rotation_quaternion = (1.0, 0.0, 0.0, 0.0)
ob_line.location = (0.0, 0.0, 0.0)
ob_line.rotation_mode = 'QUATERNION'
ob_line.rotation_quaternion = (1.0, 0.0, 0.0, 0.0)
ob_line_001.location = (0.0, 0.0, 0.0)
ob_line_001.rotation_mode = 'QUATERNION'
ob_line_001.rotation_quaternion = (1.0, 0.0, 0.0, 0.0)
ob_line_002.location = (0.0, 0.0, 0.0)
ob_line_002.rotation_mode = 'QUATERNION'
ob_line_002.rotation_quaternion = (1.0, 0.0, 0.0, 0.0)
ob_post.location = (0.0, 0.0, 0.0)
ob_post.rotation_mode = 'QUATERNION'
ob_post.rotation_quaternion = (1.0, 0.0, 0.0, 0.0)
ob_roofb.location = (0.0, 0.0, 0.0)
ob_roofb.rotation_mode = 'QUATERNION'
ob_roofb.rotation_quaternion = (1.0, 0.0, 0.0, 0.0)

# ---- collection membership
scene.collection.objects.link(ob_board)
scene.collection.objects.link(ob_line)
scene.collection.objects.link(ob_line_001)
scene.collection.objects.link(ob_line_002)
scene.collection.objects.link(ob_post)
scene.collection.objects.link(ob_roofb)

# ---- scene / render settings (as saved in the file)
scene.frame_start = 1; scene.frame_end = 250; scene.frame_set(1)
scene.render.engine = 'BLENDER_EEVEE_NEXT'
scene.render.bake_bias = 0.0
scene.render.bake_samples = 0
scene.render.compositor_device = 'GPU'
scene.eevee.use_volume_custom_range = False
scene.eevee.fast_gi_thickness_near = 0.1
scene.eevee.fast_gi_thickness_far = 0.0
scene.eevee.ray_tracing_options.screen_trace_thickness = 0.1
bpy.context.view_layer.update()

# ---- added for rendering (the .blend has no active camera and no usable light): camera, sun + grey world if the file has none
cam_auto = bpy.data.cameras.new('AutoCamera')
cam_auto.lens = 50.0
cam_auto.sensor_width = 36.0
cam_auto.clip_end = 1000.0
ob_auto_camera = bpy.data.objects.new('AutoCamera', cam_auto)
scene.collection.objects.link(ob_auto_camera)
ob_auto_camera.location = (1.5809, -1.93208, 1.95222)
ob_auto_camera.rotation_euler = (1.09748, -7.21219e-08, 0.694738)
scene.camera = ob_auto_camera
light_auto_sun = bpy.data.lights.new('AutoSun', 'SUN')
light_auto_sun.energy = 3.0
light_auto_sun.angle = 0.0523599
ob_auto_sun = bpy.data.objects.new('AutoSun', light_auto_sun)
scene.collection.objects.link(ob_auto_sun)
ob_auto_sun.rotation_euler = (0.872665, 0.174533, 0.523599)
if scene.world is None:
    world_auto = bpy.data.worlds.new('AutoWorld')
    world_auto.color = (0.3, 0.3, 0.3)
    scene.world = world_auto
bpy.context.view_layer.update()
